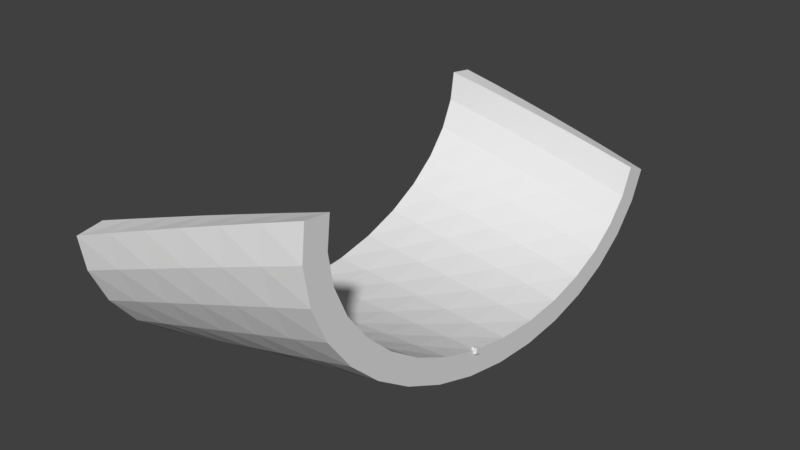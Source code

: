 # Source: tilt_left.blend  (saved by Blender 2.79.0; exported with 4.5.12 LTS)
import bpy
from mathutils import Matrix  # noqa: F401  (used for matrix-valued properties, if any)

bpy.ops.wm.read_factory_settings(use_empty=True)
scene = bpy.context.scene
scene.name = 'Scene'

# ---- collections
col_collection_1 = bpy.data.collections.new('Collection 1'); scene.collection.children.link(col_collection_1)

# ---- world
world_world = bpy.data.worlds.new('World'); scene.world = world_world
world_world.color = (0.05088, 0.05088, 0.05088)
world_world.use_sun_shadow = False
world_world.sun_shadow_jitter_overblur = 0.0
world_world.cycles.sampling_method = 'MANUAL'

# ---- meshes
me_cube_001 = bpy.data.meshes.new('Cube.001')
me_cube_001.from_pydata([(-0.2233, -0.2233, -0.2233), (-0.2233, -0.2233, 0.2233), (-0.2233, 0.2233, -0.2233), (-0.2233, 0.2233, 0.2233), (0.2233, -0.2233, -0.2233), (0.2233, -0.2233, 0.2233), (0.2233, 0.2233, -0.2233), (0.2233, 0.2233, 0.2233)], [], [(0, 1, 3, 2), (2, 3, 7, 6), (6, 7, 5, 4), (4, 5, 1, 0), (2, 6, 4, 0), (7, 3, 1, 5)])
me_cube_001.use_remesh_preserve_volume = False
me_cube_001.use_remesh_preserve_attributes = False
me_cube_001.use_mirror_vertex_groups = False
me_cube_001.update()
me_cylinder = bpy.data.meshes.new('Cylinder')
me_cylinder.from_pydata([(0.0, -18.0, 12.0), (0.0, -17.65, 9.659), (0.0, -16.63, 7.408), (0.0, -14.97, 5.333), (0.0, -12.73, 3.515), (0.0, -10.0, 2.022), (-9.537e-07, -6.888, 0.9134), (-9.537e-07, -3.512, 0.2306), (-9.537e-07, -1.359e-06, 0.0), (-9.537e-07, 3.512, 0.2306), (-9.537e-07, 6.888, 0.9134), (0.0, 10.0, 2.022), (0.0, 12.73, 3.515), (0.0, 14.97, 5.333), (0.0, 16.63, 7.408), (0.0, 17.65, 9.659), (0.0, 18.0, 12.0), (0.0, -19.98, 11.71), (0.0, -19.57, 9.093), (0.0, -18.33, 6.36), (0.0, -16.39, 3.923), (0.0, -13.84, 1.854), (-9.537e-07, -10.82, 0.1974), (-9.537e-07, -7.424, -1.014), (-9.537e-07, -3.776, -1.752), (-9.537e-07, -1.635e-06, -2.0), (-9.537e-07, 3.776, -1.752), (-9.537e-07, 7.424, -1.014), (-9.537e-07, 10.82, 0.1974), (0.0, 13.84, 1.854), (0.0, 16.39, 3.923), (0.0, 18.33, 6.36), (0.0, 19.57, 9.093), (0.0, 19.98, 11.71), (2.667, -17.46, 12.77), (2.667, -17.22, 10.42), (2.667, -16.29, 8.126), (2.667, -14.72, 5.981), (2.667, -12.56, 4.067), (2.667, -9.903, 2.457), (2.667, -6.842, 1.213), (2.667, -3.498, 0.3835), (2.667, -1.358e-06, 5.928e-08), (2.667, 3.518, 0.07718), (2.667, 6.922, 0.6121), (2.667, 10.08, 1.584), (2.667, 12.87, 2.956), (2.667, 15.18, 4.675), (2.667, 16.94, 6.675), (2.667, 18.06, 8.88), (2.667, 18.51, 11.2), (2.667, -19.45, 12.57), (2.667, -19.16, 9.938), (2.667, -18.04, 7.154), (2.667, -16.2, 4.634), (2.667, -13.75, 2.456), (2.667, -10.8, 0.6691), (2.667, -7.461, -0.6888), (2.667, -3.849, -1.586), (2.667, -0.08724, -1.998), (2.667, 3.696, -1.915), (2.667, 7.372, -1.336), (2.667, 10.82, -0.2747), (2.667, 13.91, 1.249), (2.667, 16.54, 3.205), (2.667, 18.59, 5.554), (2.667, 19.95, 8.231), (2.667, 20.47, 10.83), (5.333, -16.89, 13.52), (5.333, -16.75, 11.16), (5.333, -15.92, 8.829), (5.333, -14.44, 6.617), (5.333, -12.37, 4.611), (5.333, -9.786, 2.886), (5.333, -6.782, 1.51), (5.333, -3.478, 0.5358), (5.333, -1.354e-06, 1.184e-07), (5.333, 3.518, -0.07636), (5.333, 6.942, 0.3096), (5.333, 10.14, 1.143), (5.333, 12.99, 2.392), (5.333, 15.37, 4.008), (5.333, 17.21, 5.93), (5.333, 18.43, 8.084), (5.333, 18.98, 10.39), (5.333, -18.88, 13.4), (5.333, -18.71, 10.76), (5.333, -17.71, 7.934), (5.333, -15.98, 5.337), (5.333, -13.63, 3.054), (5.333, -10.76, 1.14), (5.333, -7.484, -0.3627), (5.333, -3.914, -1.416), (5.333, -0.1743, -1.992), (5.333, 3.609, -2.074), (5.333, 7.307, -1.657), (5.333, 10.79, -0.7463), (5.333, 13.95, 0.6409), (5.333, 16.66, 2.48), (5.333, 18.82, 4.738), (5.333, 20.29, 7.353), (5.333, 20.92, 9.922), (8.0, -16.28, 14.25), (8.0, -16.24, 11.88), (8.0, -15.52, 9.515), (8.0, -14.14, 7.241), (8.0, -12.16, 5.146), (8.0, -9.651, 3.31), (8.0, -6.71, 1.805), (8.0, -3.451, 0.687), (8.0, -1.347e-06, 1.774e-07), (8.0, 3.512, -0.2298), (8.0, 6.949, 0.006527), (8.0, 10.18, 0.6998), (8.0, 13.08, 1.823), (8.0, 15.53, 3.334), (8.0, 17.45, 5.174), (8.0, 18.76, 7.272), (8.0, 19.41, 9.548), (8.0, -18.28, 14.22), (8.0, -18.22, 11.57), (8.0, -17.35, 8.699), (8.0, -15.73, 6.029), (8.0, -13.48, 3.645), (8.0, -10.7, 1.608), (8.0, -7.492, -0.03596), (8.0, -3.972, -1.244), (8.0, -0.2611, -1.983), (8.0, 3.515, -2.23), (8.0, 7.228, -1.974), (8.0, 10.75, -1.216), (8.0, 13.97, 0.03168), (8.0, 16.76, 1.751), (8.0, 19.01, 3.913), (8.0, 20.59, 6.461), (8.0, 21.34, 9.0), (10.67, -15.64, 14.94), (10.67, -15.71, 12.58), (10.67, -15.09, 10.18), (10.67, -13.81, 7.851), (10.67, -11.92, 5.672), (10.67, -9.497, 3.728), (10.67, -6.625, 2.096), (10.67, -3.418, 0.8369), (10.67, -1.338e-06, 2.36e-07), (10.67, 3.498, -0.3827), (10.67, 6.942, -0.2966), (10.67, 10.2, 0.2551), (10.67, 13.14, 1.251), (10.67, 15.67, 2.653), (10.67, 17.66, 4.408), (10.67, 19.06, 6.447), (10.67, 19.81, 8.692), (10.67, -17.64, 15.0), (10.67, -17.7, 12.35), (10.67, -16.95, 9.447), (10.67, -15.45, 6.709), (10.67, -13.31, 4.23), (10.67, -10.62, 2.073), (10.67, -7.487, 0.2909), (10.67, -4.023, -1.07), (10.67, -0.3473, -1.97), (10.67, 3.414, -2.381), (10.67, 7.135, -2.287), (10.67, 10.69, -1.684), (10.67, 13.95, -0.5776), (10.67, 16.82, 1.019), (10.67, 19.16, 3.08), (10.67, 20.85, 5.556), (10.67, 21.71, 8.061), (13.33, -14.98, 15.61), (13.33, -15.15, 13.25), (13.33, -14.63, 10.83), (13.33, -13.46, 8.446), (13.33, -11.67, 6.186), (13.33, -9.325, 4.139), (13.33, -6.527, 2.383), (13.33, -3.378, 0.9852), (13.33, -1.327e-06, 2.941e-07), (13.33, 3.478, -0.5349), (13.33, 6.923, -0.5991), (13.33, 10.2, -0.19), (13.33, 13.19, 0.6766), (13.33, 15.77, 1.967), (13.33, 17.84, 3.633), (13.33, 19.33, 5.609), (13.33, 20.17, 7.82), (13.33, -16.97, 15.75), (13.33, -17.14, 13.11), (13.33, -16.52, 10.18), (13.33, -15.15, 7.377), (13.33, -13.11, 4.807), (13.33, -10.52, 2.534), (13.33, -7.467, 0.6172), (13.33, -4.066, -0.8931), (13.33, -0.4329, -1.953), (13.33, 3.307, -2.528), (13.33, 7.028, -2.596), (13.33, 10.6, -2.149), (13.33, 13.92, -1.186), (13.33, 16.85, 0.2841), (13.33, 19.28, 2.241), (13.33, 21.08, 4.641), (13.33, 22.04, 7.106), (16.0, -14.28, 16.25), (16.0, -14.55, 13.9), (16.0, -14.15, 11.46), (16.0, -13.08, 9.025), (16.0, -11.38, 6.689), (16.0, -9.136, 4.542), (16.0, -6.417, 2.665), (16.0, -3.332, 1.132), (16.0, -1.313e-06, 3.517e-07), (16.0, 3.452, -0.6862), (16.0, 6.89, -0.9005), (16.0, 10.18, -0.6348), (16.0, 13.2, 0.1007), (16.0, 15.84, 1.278), (16.0, 17.98, 2.851), (16.0, 19.55, 4.761), (16.0, 20.49, 6.932), (16.0, -16.27, 16.48), (16.0, -16.55, 13.85), (16.0, -16.06, 10.89), (16.0, -14.81, 8.031), (16.0, -12.89, 5.374), (16.0, -10.4, 2.991), (16.0, -7.433, 0.9423), (16.0, -4.101, -0.7149), (16.0, -0.5176, -1.932), (16.0, 3.194, -2.669), (16.0, 6.908, -2.9), (16.0, 10.5, -2.609), (16.0, 13.85, -1.792), (16.0, 16.84, -0.451), (16.0, 19.35, 1.398), (16.0, 21.26, 3.718), (16.0, 22.33, 6.138), (0.0, -17.65, 9.659), (0.0, -19.57, 9.093)], [(1, 238), (18, 239)], [(35, 1, 0, 34), (69, 35, 34, 68), (103, 69, 68, 102), (137, 103, 102, 136), (171, 137, 136, 170), (205, 171, 170, 204), (36, 2, 1, 35), (70, 36, 35, 69), (104, 70, 69, 103), (138, 104, 103, 137), (172, 138, 137, 171), (206, 172, 171, 205), (37, 3, 2, 36), (71, 37, 36, 70), (105, 71, 70, 104), (139, 105, 104, 138), (173, 139, 138, 172), (207, 173, 172, 206), (38, 4, 3, 37), (72, 38, 37, 71), (106, 72, 71, 105), (140, 106, 105, 139), (174, 140, 139, 173), (208, 174, 173, 207), (39, 5, 4, 38), (73, 39, 38, 72), (107, 73, 72, 106), (141, 107, 106, 140), (175, 141, 140, 174), (209, 175, 174, 208), (40, 6, 5, 39), (74, 40, 39, 73), (108, 74, 73, 107), (142, 108, 107, 141), (176, 142, 141, 175), (210, 176, 175, 209), (41, 7, 6, 40), (75, 41, 40, 74), (109, 75, 74, 108), (143, 109, 108, 142), (177, 143, 142, 176), (211, 177, 176, 210), (42, 8, 7, 41), (76, 42, 41, 75), (110, 76, 75, 109), (144, 110, 109, 143), (178, 144, 143, 177), (212, 178, 177, 211), (43, 9, 8, 42), (77, 43, 42, 76), (111, 77, 76, 110), (145, 111, 110, 144), (179, 145, 144, 178), (213, 179, 178, 212), (44, 10, 9, 43), (78, 44, 43, 77), (112, 78, 77, 111), (146, 112, 111, 145), (180, 146, 145, 179), (214, 180, 179, 213), (45, 11, 10, 44), (79, 45, 44, 78), (113, 79, 78, 112), (147, 113, 112, 146), (181, 147, 146, 180), (215, 181, 180, 214), (46, 12, 11, 45), (80, 46, 45, 79), (114, 80, 79, 113), (148, 114, 113, 147), (182, 148, 147, 181), (216, 182, 181, 215), (47, 13, 12, 46), (81, 47, 46, 80), (115, 81, 80, 114), (149, 115, 114, 148), (183, 149, 148, 182), (217, 183, 182, 216), (48, 14, 13, 47), (82, 48, 47, 81), (116, 82, 81, 115), (150, 116, 115, 149), (184, 150, 149, 183), (218, 184, 183, 217), (49, 15, 14, 48), (83, 49, 48, 82), (117, 83, 82, 116), (151, 117, 116, 150), (185, 151, 150, 184), (219, 185, 184, 218), (50, 16, 15, 49), (84, 50, 49, 83), (118, 84, 83, 117), (152, 118, 117, 151), (186, 152, 151, 185), (220, 186, 185, 219), (52, 51, 17, 18), (86, 85, 51, 52), (120, 119, 85, 86), (154, 153, 119, 120), (188, 187, 153, 154), (222, 221, 187, 188), (53, 52, 18, 19), (87, 86, 52, 53), (121, 120, 86, 87), (155, 154, 120, 121), (189, 188, 154, 155), (223, 222, 188, 189), (54, 53, 19, 20), (88, 87, 53, 54), (122, 121, 87, 88), (156, 155, 121, 122), (190, 189, 155, 156), (224, 223, 189, 190), (55, 54, 20, 21), (89, 88, 54, 55), (123, 122, 88, 89), (157, 156, 122, 123), (191, 190, 156, 157), (225, 224, 190, 191), (56, 55, 21, 22), (90, 89, 55, 56), (124, 123, 89, 90), (158, 157, 123, 124), (192, 191, 157, 158), (226, 225, 191, 192), (57, 56, 22, 23), (91, 90, 56, 57), (125, 124, 90, 91), (159, 158, 124, 125), (193, 192, 158, 159), (227, 226, 192, 193), (58, 57, 23, 24), (92, 91, 57, 58), (126, 125, 91, 92), (160, 159, 125, 126), (194, 193, 159, 160), (228, 227, 193, 194), (59, 58, 24, 25), (93, 92, 58, 59), (127, 126, 92, 93), (161, 160, 126, 127), (195, 194, 160, 161), (229, 228, 194, 195), (60, 59, 25, 26), (94, 93, 59, 60), (128, 127, 93, 94), (162, 161, 127, 128), (196, 195, 161, 162), (230, 229, 195, 196), (61, 60, 26, 27), (95, 94, 60, 61), (129, 128, 94, 95), (163, 162, 128, 129), (197, 196, 162, 163), (231, 230, 196, 197), (62, 61, 27, 28), (96, 95, 61, 62), (130, 129, 95, 96), (164, 163, 129, 130), (198, 197, 163, 164), (232, 231, 197, 198), (63, 62, 28, 29), (97, 96, 62, 63), (131, 130, 96, 97), (165, 164, 130, 131), (199, 198, 164, 165), (233, 232, 198, 199), (64, 63, 29, 30), (98, 97, 63, 64), (132, 131, 97, 98), (166, 165, 131, 132), (200, 199, 165, 166), (234, 233, 199, 200), (65, 64, 30, 31), (99, 98, 64, 65), (133, 132, 98, 99), (167, 166, 132, 133), (201, 200, 166, 167), (235, 234, 200, 201), (66, 65, 31, 32), (100, 99, 65, 66), (134, 133, 99, 100), (168, 167, 133, 134), (202, 201, 167, 168), (236, 235, 201, 202), (67, 66, 32, 33), (101, 100, 66, 67), (135, 134, 100, 101), (169, 168, 134, 135), (203, 202, 168, 169), (237, 236, 202, 203), (50, 67, 33, 16), (84, 101, 67, 50), (118, 135, 101, 84), (152, 169, 135, 118), (186, 203, 169, 152), (220, 237, 203, 186), (34, 0, 17, 51), (68, 34, 51, 85), (102, 68, 85, 119), (136, 102, 119, 153), (170, 136, 153, 187), (204, 170, 187, 221), (10, 27, 26, 9), (22, 5, 6, 23), (6, 7, 24, 23), (31, 30, 13, 14), (7, 8, 25, 24), (9, 26, 25, 8), (11, 12, 29, 28), (12, 13, 30, 29), (1, 18, 17, 0), (2, 3, 20, 19), (2, 19, 18, 1), (15, 32, 31, 14), (21, 20, 3, 4), (22, 21, 4, 5), (16, 33, 32, 15), (217, 234, 235, 218), (226, 227, 210, 209), (228, 229, 212, 211), (213, 212, 229, 230), (232, 215, 214, 231), (230, 231, 214, 213), (227, 228, 211, 210), (207, 206, 223, 224), (236, 219, 218, 235), (233, 216, 215, 232), (216, 233, 234, 217), (220, 219, 236, 237), (208, 207, 224, 225), (209, 208, 225, 226), (221, 222, 205, 204), (10, 11, 28, 27), (206, 205, 222, 223)])
me_cylinder.use_remesh_preserve_volume = False
me_cylinder.use_remesh_preserve_attributes = False
me_cylinder.use_mirror_vertex_groups = False
me_cylinder.update()

# ---- objects
ob_connector1 = bpy.data.objects.new('Connector1', me_cube_001)
ob_straight_col = bpy.data.objects.new('Straight-col', me_cylinder)

# ---- transforms, parenting, visibility, modifiers, constraints
ob_connector1.location = (16.0, 0.0, 0.0)
ob_connector1.rotation_euler = (-0.2618, 0.0, 0.0)
ob_connector1.lineart.crease_threshold = 0.0
ob_straight_col.location = (0.0, 0.0, 0.0)
ob_straight_col.lineart.crease_threshold = 0.0

# ---- collection membership
col_collection_1.objects.link(ob_connector1)
col_collection_1.objects.link(ob_straight_col)

# ---- scene / render settings (as saved in the file)
scene.frame_start = 1; scene.frame_end = 250; scene.frame_set(1)
scene.render.engine = 'BLENDER_EEVEE_NEXT'
scene.render.resolution_percentage = 50
scene.render.dither_intensity = 0.0
scene.cycles.use_denoising = False
scene.cycles.samples = 128
scene.cycles.sampling_pattern = 'TABULATED_SOBOL'
scene.cycles.use_adaptive_sampling = False
scene.cycles.use_light_tree = False
scene.cycles.blur_glossy = 0.0
scene.cycles.sample_clamp_indirect = 0.0
scene.view_settings.view_transform = 'Standard'
bpy.context.view_layer.update()

# ---- added for rendering (the .blend has no active camera and no usable light): camera, sun
cam_auto = bpy.data.cameras.new('AutoCamera')
cam_auto.lens = 50.0
cam_auto.sensor_width = 36.0
cam_auto.clip_end = 1000.0
ob_auto_camera = bpy.data.objects.new('AutoCamera', cam_auto)
scene.collection.objects.link(ob_auto_camera)
ob_auto_camera.location = (53.7077, -53.5405, 43.2664)
ob_auto_camera.rotation_euler = (1.09748, -7.21219e-08, 0.694738)
scene.camera = ob_auto_camera
light_auto_sun = bpy.data.lights.new('AutoSun', 'SUN')
light_auto_sun.energy = 3.0
light_auto_sun.angle = 0.0523599
ob_auto_sun = bpy.data.objects.new('AutoSun', light_auto_sun)
scene.collection.objects.link(ob_auto_sun)
ob_auto_sun.rotation_euler = (0.872665, 0.174533, 0.523599)
bpy.context.view_layer.update()

